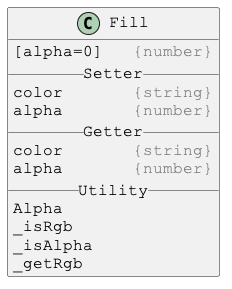

The diagram above was rendered by PlantUML. Its source (embedded in the PNG):
@startuml

skinparam DefaultFontSize 16
skinparam DefaultFontName Courier New

class Fill {
[alpha=0]   <color:gray>{number}</color>
__ Setter __
color       <color:gray>{string}</color>
alpha       <color:gray>{number}</color>
__ Getter __
color       <color:gray>{string}</color>
alpha       <color:gray>{number}</color>
__ Utility __
Alpha
_isRgb
_isAlpha
_getRgb
}

@enduml